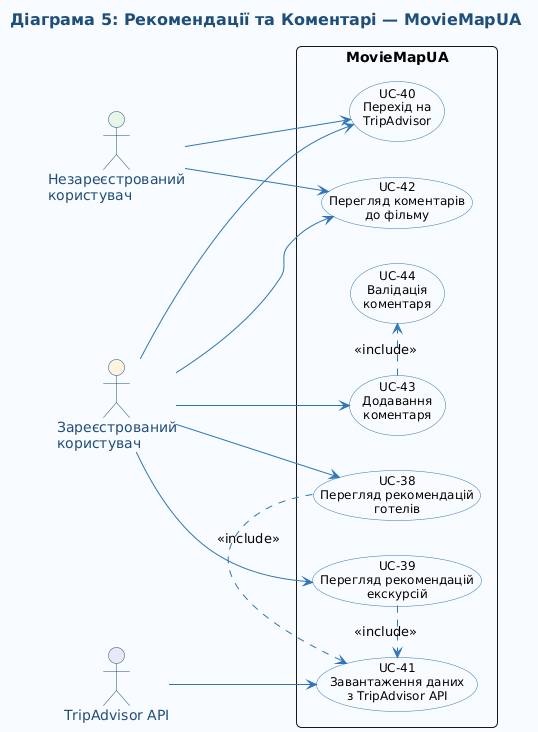

The diagram above was rendered by PlantUML. Its source (embedded in the PNG):
@startuml
skinparam backgroundColor #F8FBFF
skinparam usecase {
  BackgroundColor #FFFFFF
  BorderColor #2E75B6
  FontSize 12
}
skinparam actor {
  BackgroundColor #1F4E79
  FontColor #1F4E79
  BorderColor #1F4E79
}
skinparam ArrowColor #2E75B6
skinparam shadowing false
skinparam roundcorner 10
skinparam titleFontSize 16
skinparam titleFontColor #1F4E79

title Діаграма 5: Рекомендації та Коментарі — MovieMapUA

left to right direction

actor "Незареєстрований\nкористувач" as Guest #E8F6E8
actor "Зареєстрований\nкористувач" as User #FFF3E0
actor "TripAdvisor API" as TripAdvisor #E8E8F8

rectangle "MovieMapUA" {
  usecase "UC-38\nПерегляд рекомендацій\nготелів" as UC38
  usecase "UC-39\nПерегляд рекомендацій\nекскурсій" as UC39
  usecase "UC-40\nПерехід на\nTripAdvisor" as UC40
  usecase "UC-41\nЗавантаження даних\nз TripAdvisor API" as UC41
  usecase "UC-42\nПерегляд коментарів\nдо фільму" as UC42
  usecase "UC-43\nДодавання\nкоментаря" as UC43
  usecase "UC-44\nВалідація\nкоментаря" as UC44
}

Guest --> UC42
Guest --> UC40

User --> UC38
User --> UC39
User --> UC40
User --> UC42
User --> UC43

TripAdvisor --> UC41

UC38 .> UC41 : <<include>>
UC39 .> UC41 : <<include>>
UC43 .> UC44 : <<include>>

@enduml